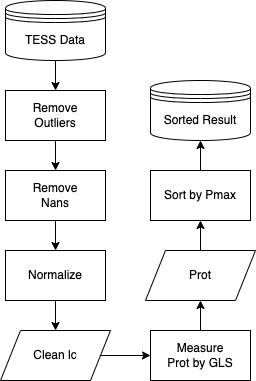

The diagram above was exported from draw.io. Its source (the exported page's mxGraphModel, read from the mxfile embedded in the PNG):
<mxGraphModel dx="1646" dy="903" grid="1" gridSize="10" guides="1" tooltips="1" connect="1" arrows="1" fold="1" page="1" pageScale="1" pageWidth="827" pageHeight="1169" math="0" shadow="0">
  <root>
    <mxCell id="34-MS-X660Qj239OevNw-0" />
    <mxCell id="34-MS-X660Qj239OevNw-1" parent="34-MS-X660Qj239OevNw-0" />
    <mxCell id="Sd_bzcv2Rbqc6qYcsJ1p-1" value="" style="endArrow=classic;html=1;rounded=0;exitX=0.5;exitY=1;exitDx=0;exitDy=0;" parent="34-MS-X660Qj239OevNw-1" edge="1">
      <mxGeometry width="50" height="50" relative="1" as="geometry">
        <mxPoint x="215" y="90" as="sourcePoint" />
        <mxPoint x="215" y="120" as="targetPoint" />
      </mxGeometry>
    </mxCell>
    <mxCell id="Sd_bzcv2Rbqc6qYcsJ1p-2" value="Remove&lt;br&gt;Outliers" style="rounded=0;whiteSpace=wrap;html=1;" parent="34-MS-X660Qj239OevNw-1" vertex="1">
      <mxGeometry x="165" y="120" width="100" height="50" as="geometry" />
    </mxCell>
    <mxCell id="Sd_bzcv2Rbqc6qYcsJ1p-4" value="" style="endArrow=classic;html=1;rounded=0;exitX=0.5;exitY=1;exitDx=0;exitDy=0;" parent="34-MS-X660Qj239OevNw-1" source="Sd_bzcv2Rbqc6qYcsJ1p-2" edge="1">
      <mxGeometry width="50" height="50" relative="1" as="geometry">
        <mxPoint x="300" y="180" as="sourcePoint" />
        <mxPoint x="215" y="200" as="targetPoint" />
      </mxGeometry>
    </mxCell>
    <mxCell id="Sd_bzcv2Rbqc6qYcsJ1p-5" value="Remove&lt;br&gt;Nans" style="rounded=0;whiteSpace=wrap;html=1;" parent="34-MS-X660Qj239OevNw-1" vertex="1">
      <mxGeometry x="165" y="200" width="100" height="50" as="geometry" />
    </mxCell>
    <mxCell id="Sd_bzcv2Rbqc6qYcsJ1p-6" value="" style="endArrow=classic;html=1;rounded=0;exitX=0.5;exitY=1;exitDx=0;exitDy=0;" parent="34-MS-X660Qj239OevNw-1" edge="1">
      <mxGeometry width="50" height="50" relative="1" as="geometry">
        <mxPoint x="215" y="250" as="sourcePoint" />
        <mxPoint x="215" y="280" as="targetPoint" />
      </mxGeometry>
    </mxCell>
    <mxCell id="Sd_bzcv2Rbqc6qYcsJ1p-7" value="Normalize" style="rounded=0;whiteSpace=wrap;html=1;" parent="34-MS-X660Qj239OevNw-1" vertex="1">
      <mxGeometry x="165" y="280" width="100" height="50" as="geometry" />
    </mxCell>
    <mxCell id="Sd_bzcv2Rbqc6qYcsJ1p-8" value="Clean lc" style="shape=parallelogram;perimeter=parallelogramPerimeter;whiteSpace=wrap;html=1;fixedSize=1;" parent="34-MS-X660Qj239OevNw-1" vertex="1">
      <mxGeometry x="160" y="360" width="110" height="50" as="geometry" />
    </mxCell>
    <mxCell id="Sd_bzcv2Rbqc6qYcsJ1p-11" value="" style="endArrow=classic;html=1;rounded=0;exitX=0.5;exitY=1;exitDx=0;exitDy=0;entryX=0.5;entryY=0;entryDx=0;entryDy=0;" parent="34-MS-X660Qj239OevNw-1" source="Sd_bzcv2Rbqc6qYcsJ1p-7" target="Sd_bzcv2Rbqc6qYcsJ1p-8" edge="1">
      <mxGeometry width="50" height="50" relative="1" as="geometry">
        <mxPoint x="300" y="240" as="sourcePoint" />
        <mxPoint x="350" y="190" as="targetPoint" />
      </mxGeometry>
    </mxCell>
    <mxCell id="Sd_bzcv2Rbqc6qYcsJ1p-19" style="edgeStyle=orthogonalEdgeStyle;rounded=0;orthogonalLoop=1;jettySize=auto;html=1;exitX=0.5;exitY=0;exitDx=0;exitDy=0;entryX=0.5;entryY=1;entryDx=0;entryDy=0;" parent="34-MS-X660Qj239OevNw-1" source="Sd_bzcv2Rbqc6qYcsJ1p-12" target="Sd_bzcv2Rbqc6qYcsJ1p-18" edge="1">
      <mxGeometry relative="1" as="geometry" />
    </mxCell>
    <mxCell id="Sd_bzcv2Rbqc6qYcsJ1p-12" value="Measure&lt;br&gt;Prot by GLS" style="rounded=0;whiteSpace=wrap;html=1;" parent="34-MS-X660Qj239OevNw-1" vertex="1">
      <mxGeometry x="310" y="360" width="100" height="50" as="geometry" />
    </mxCell>
    <mxCell id="Sd_bzcv2Rbqc6qYcsJ1p-13" value="" style="endArrow=classic;html=1;rounded=0;exitX=1;exitY=0.5;exitDx=0;exitDy=0;entryX=0;entryY=0.5;entryDx=0;entryDy=0;" parent="34-MS-X660Qj239OevNw-1" source="Sd_bzcv2Rbqc6qYcsJ1p-8" target="Sd_bzcv2Rbqc6qYcsJ1p-12" edge="1">
      <mxGeometry width="50" height="50" relative="1" as="geometry">
        <mxPoint x="300" y="250" as="sourcePoint" />
        <mxPoint x="350" y="200" as="targetPoint" />
      </mxGeometry>
    </mxCell>
    <mxCell id="Sd_bzcv2Rbqc6qYcsJ1p-21" style="edgeStyle=orthogonalEdgeStyle;rounded=0;orthogonalLoop=1;jettySize=auto;html=1;exitX=0.5;exitY=0;exitDx=0;exitDy=0;entryX=0.5;entryY=1;entryDx=0;entryDy=0;" parent="34-MS-X660Qj239OevNw-1" source="Sd_bzcv2Rbqc6qYcsJ1p-18" target="Sd_bzcv2Rbqc6qYcsJ1p-20" edge="1">
      <mxGeometry relative="1" as="geometry" />
    </mxCell>
    <mxCell id="Sd_bzcv2Rbqc6qYcsJ1p-18" value="Prot" style="shape=parallelogram;perimeter=parallelogramPerimeter;whiteSpace=wrap;html=1;fixedSize=1;" parent="34-MS-X660Qj239OevNw-1" vertex="1">
      <mxGeometry x="305" y="280" width="110" height="50" as="geometry" />
    </mxCell>
    <mxCell id="Sd_bzcv2Rbqc6qYcsJ1p-23" value="" style="edgeStyle=orthogonalEdgeStyle;rounded=0;orthogonalLoop=1;jettySize=auto;html=1;" parent="34-MS-X660Qj239OevNw-1" source="Sd_bzcv2Rbqc6qYcsJ1p-20" target="Sd_bzcv2Rbqc6qYcsJ1p-22" edge="1">
      <mxGeometry relative="1" as="geometry" />
    </mxCell>
    <mxCell id="Sd_bzcv2Rbqc6qYcsJ1p-20" value="Sort by Pmax" style="rounded=0;whiteSpace=wrap;html=1;" parent="34-MS-X660Qj239OevNw-1" vertex="1">
      <mxGeometry x="310" y="200" width="100" height="50" as="geometry" />
    </mxCell>
    <mxCell id="Sd_bzcv2Rbqc6qYcsJ1p-22" value="Sorted Result" style="shape=datastore;whiteSpace=wrap;html=1;" parent="34-MS-X660Qj239OevNw-1" vertex="1">
      <mxGeometry x="310" y="110" width="100" height="60" as="geometry" />
    </mxCell>
    <mxCell id="Sd_bzcv2Rbqc6qYcsJ1p-24" value="TESS Data" style="shape=datastore;whiteSpace=wrap;html=1;" parent="34-MS-X660Qj239OevNw-1" vertex="1">
      <mxGeometry x="165" y="30" width="100" height="60" as="geometry" />
    </mxCell>
  </root>
</mxGraphModel>